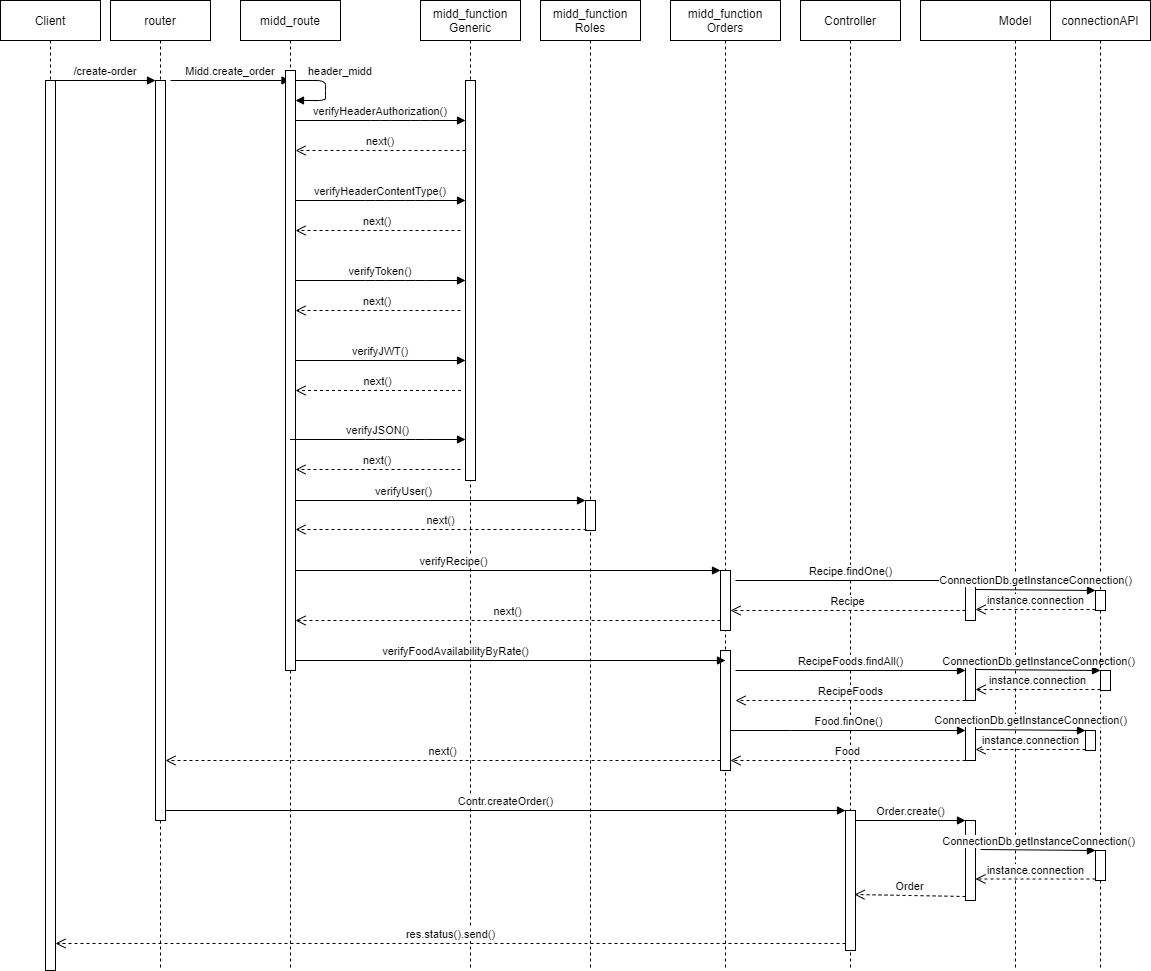

The diagram above was exported from draw.io. Its source (the exported page's mxGraphModel, read from the mxfile embedded in the PNG):
<mxGraphModel dx="1422" dy="729" grid="1" gridSize="10" guides="1" tooltips="1" connect="1" arrows="1" fold="1" page="1" pageScale="1" pageWidth="2339" pageHeight="3300" math="0" shadow="0">
  <root>
    <mxCell id="0" />
    <mxCell id="1" parent="0" />
    <mxCell id="ZoGn6cExlfIJAx_3oyA3-1" value="Client" style="shape=umlLifeline;perimeter=lifelinePerimeter;container=1;collapsible=0;recursiveResize=0;rounded=0;shadow=0;strokeWidth=1;" vertex="1" parent="1">
      <mxGeometry x="30" y="90" width="100" height="970" as="geometry" />
    </mxCell>
    <mxCell id="ZoGn6cExlfIJAx_3oyA3-2" value="" style="points=[];perimeter=orthogonalPerimeter;rounded=0;shadow=0;strokeWidth=1;" vertex="1" parent="ZoGn6cExlfIJAx_3oyA3-1">
      <mxGeometry x="45" y="80" width="10" height="890" as="geometry" />
    </mxCell>
    <mxCell id="ZoGn6cExlfIJAx_3oyA3-3" value="router" style="shape=umlLifeline;perimeter=lifelinePerimeter;container=1;collapsible=0;recursiveResize=0;rounded=0;shadow=0;strokeWidth=1;" vertex="1" parent="1">
      <mxGeometry x="140" y="90" width="100" height="970" as="geometry" />
    </mxCell>
    <mxCell id="ZoGn6cExlfIJAx_3oyA3-4" value="" style="points=[];perimeter=orthogonalPerimeter;rounded=0;shadow=0;strokeWidth=1;" vertex="1" parent="ZoGn6cExlfIJAx_3oyA3-3">
      <mxGeometry x="45" y="80" width="10" height="740" as="geometry" />
    </mxCell>
    <mxCell id="ZoGn6cExlfIJAx_3oyA3-5" value="/create-order" style="verticalAlign=bottom;endArrow=block;entryX=0;entryY=0;shadow=0;strokeWidth=1;" edge="1" parent="1" source="ZoGn6cExlfIJAx_3oyA3-2" target="ZoGn6cExlfIJAx_3oyA3-4">
      <mxGeometry relative="1" as="geometry">
        <mxPoint x="185" y="170" as="sourcePoint" />
      </mxGeometry>
    </mxCell>
    <mxCell id="ZoGn6cExlfIJAx_3oyA3-6" value="Midd.create_order" style="verticalAlign=bottom;endArrow=block;shadow=0;strokeWidth=1;" edge="1" parent="1" target="ZoGn6cExlfIJAx_3oyA3-7">
      <mxGeometry relative="1" as="geometry">
        <mxPoint x="200" y="170.0000000000001" as="sourcePoint" />
        <mxPoint x="290" y="190" as="targetPoint" />
      </mxGeometry>
    </mxCell>
    <mxCell id="ZoGn6cExlfIJAx_3oyA3-7" value="midd_route" style="shape=umlLifeline;perimeter=lifelinePerimeter;container=1;collapsible=0;recursiveResize=0;rounded=0;shadow=0;strokeWidth=1;" vertex="1" parent="1">
      <mxGeometry x="270" y="90" width="100" height="970" as="geometry" />
    </mxCell>
    <mxCell id="ZoGn6cExlfIJAx_3oyA3-8" value="header_midd" style="verticalAlign=bottom;endArrow=block;shadow=0;strokeWidth=1;" edge="1" parent="ZoGn6cExlfIJAx_3oyA3-7">
      <mxGeometry x="-0.25" y="15" relative="1" as="geometry">
        <mxPoint x="55" y="80" as="sourcePoint" />
        <mxPoint x="55" y="100" as="targetPoint" />
        <Array as="points">
          <mxPoint x="85" y="80" />
          <mxPoint x="85" y="90" />
          <mxPoint x="85" y="100" />
        </Array>
        <mxPoint as="offset" />
      </mxGeometry>
    </mxCell>
    <mxCell id="ZoGn6cExlfIJAx_3oyA3-9" value="" style="points=[];perimeter=orthogonalPerimeter;rounded=0;shadow=0;strokeWidth=1;" vertex="1" parent="ZoGn6cExlfIJAx_3oyA3-7">
      <mxGeometry x="45" y="70" width="10" height="600" as="geometry" />
    </mxCell>
    <mxCell id="ZoGn6cExlfIJAx_3oyA3-10" value="midd_function&#10;Generic" style="shape=umlLifeline;perimeter=lifelinePerimeter;container=1;collapsible=0;recursiveResize=0;rounded=0;shadow=0;strokeWidth=1;" vertex="1" parent="1">
      <mxGeometry x="450" y="90" width="100" height="970" as="geometry" />
    </mxCell>
    <mxCell id="ZoGn6cExlfIJAx_3oyA3-11" value="" style="points=[];perimeter=orthogonalPerimeter;rounded=0;shadow=0;strokeWidth=1;" vertex="1" parent="ZoGn6cExlfIJAx_3oyA3-10">
      <mxGeometry x="45" y="80" width="10" height="400" as="geometry" />
    </mxCell>
    <mxCell id="ZoGn6cExlfIJAx_3oyA3-12" value="next()" style="verticalAlign=bottom;endArrow=open;dashed=1;endSize=8;exitX=0;exitY=0.95;shadow=0;strokeWidth=1;" edge="1" parent="ZoGn6cExlfIJAx_3oyA3-10" target="ZoGn6cExlfIJAx_3oyA3-9">
      <mxGeometry relative="1" as="geometry">
        <mxPoint x="-95" y="149.99999999999977" as="targetPoint" />
        <mxPoint x="45" y="149.99999999999977" as="sourcePoint" />
      </mxGeometry>
    </mxCell>
    <mxCell id="ZoGn6cExlfIJAx_3oyA3-13" value="next()" style="verticalAlign=bottom;endArrow=open;dashed=1;endSize=8;exitX=0;exitY=0.95;shadow=0;strokeWidth=1;" edge="1" parent="ZoGn6cExlfIJAx_3oyA3-10" target="ZoGn6cExlfIJAx_3oyA3-9">
      <mxGeometry relative="1" as="geometry">
        <mxPoint x="-119.5" y="389.9999999999998" as="targetPoint" />
        <mxPoint x="40.5" y="389.9999999999998" as="sourcePoint" />
      </mxGeometry>
    </mxCell>
    <mxCell id="ZoGn6cExlfIJAx_3oyA3-16" value="verifyHeaderAuthorization()" style="verticalAlign=bottom;endArrow=block;shadow=0;strokeWidth=1;" edge="1" parent="1" source="ZoGn6cExlfIJAx_3oyA3-9" target="ZoGn6cExlfIJAx_3oyA3-11">
      <mxGeometry relative="1" as="geometry">
        <mxPoint x="435" y="170" as="sourcePoint" />
        <mxPoint x="470" y="270" as="targetPoint" />
        <Array as="points">
          <mxPoint x="410" y="210" />
          <mxPoint x="450" y="210" />
        </Array>
      </mxGeometry>
    </mxCell>
    <mxCell id="ZoGn6cExlfIJAx_3oyA3-17" value="next()" style="verticalAlign=bottom;endArrow=open;dashed=1;endSize=8;exitX=0;exitY=0.95;shadow=0;strokeWidth=1;" edge="1" parent="1" target="ZoGn6cExlfIJAx_3oyA3-9">
      <mxGeometry relative="1" as="geometry">
        <mxPoint x="330" y="319.9999999999998" as="targetPoint" />
        <mxPoint x="490" y="319.9999999999998" as="sourcePoint" />
      </mxGeometry>
    </mxCell>
    <mxCell id="ZoGn6cExlfIJAx_3oyA3-18" value="verifyHeaderContentType()" style="verticalAlign=bottom;endArrow=block;shadow=0;strokeWidth=1;" edge="1" parent="1" source="ZoGn6cExlfIJAx_3oyA3-9" target="ZoGn6cExlfIJAx_3oyA3-11">
      <mxGeometry relative="1" as="geometry">
        <mxPoint x="330" y="290" as="sourcePoint" />
        <mxPoint x="494.5" y="290" as="targetPoint" />
        <Array as="points">
          <mxPoint x="405" y="290" />
          <mxPoint x="445" y="290" />
        </Array>
      </mxGeometry>
    </mxCell>
    <mxCell id="ZoGn6cExlfIJAx_3oyA3-19" value="next()" style="verticalAlign=bottom;endArrow=open;dashed=1;endSize=8;exitX=0;exitY=0.95;shadow=0;strokeWidth=1;" edge="1" parent="1" target="ZoGn6cExlfIJAx_3oyA3-9">
      <mxGeometry relative="1" as="geometry">
        <mxPoint x="330" y="399.9999999999998" as="targetPoint" />
        <mxPoint x="490" y="399.9999999999998" as="sourcePoint" />
      </mxGeometry>
    </mxCell>
    <mxCell id="ZoGn6cExlfIJAx_3oyA3-20" value="verifyToken()" style="verticalAlign=bottom;endArrow=block;shadow=0;strokeWidth=1;" edge="1" parent="1" source="ZoGn6cExlfIJAx_3oyA3-9" target="ZoGn6cExlfIJAx_3oyA3-11">
      <mxGeometry relative="1" as="geometry">
        <mxPoint x="330" y="370" as="sourcePoint" />
        <mxPoint x="500" y="370" as="targetPoint" />
        <Array as="points">
          <mxPoint x="405" y="370" />
          <mxPoint x="445" y="370" />
        </Array>
      </mxGeometry>
    </mxCell>
    <mxCell id="ZoGn6cExlfIJAx_3oyA3-21" value="next()" style="verticalAlign=bottom;endArrow=open;dashed=1;endSize=8;exitX=0;exitY=0.95;shadow=0;strokeWidth=1;" edge="1" parent="1" target="ZoGn6cExlfIJAx_3oyA3-9">
      <mxGeometry relative="1" as="geometry">
        <mxPoint x="330" y="558.9999999999998" as="targetPoint" />
        <mxPoint x="490" y="558.9999999999998" as="sourcePoint" />
      </mxGeometry>
    </mxCell>
    <mxCell id="ZoGn6cExlfIJAx_3oyA3-22" value="verifyJSON()" style="verticalAlign=bottom;endArrow=block;shadow=0;strokeWidth=1;" edge="1" parent="1" source="ZoGn6cExlfIJAx_3oyA3-7" target="ZoGn6cExlfIJAx_3oyA3-11">
      <mxGeometry relative="1" as="geometry">
        <mxPoint x="330" y="529" as="sourcePoint" />
        <mxPoint x="494.5" y="529" as="targetPoint" />
        <Array as="points">
          <mxPoint x="405" y="529" />
          <mxPoint x="445" y="529" />
        </Array>
      </mxGeometry>
    </mxCell>
    <mxCell id="ZoGn6cExlfIJAx_3oyA3-23" value="midd_function&#10;Orders" style="shape=umlLifeline;perimeter=lifelinePerimeter;container=1;collapsible=0;recursiveResize=0;rounded=0;shadow=0;strokeWidth=1;" vertex="1" parent="1">
      <mxGeometry x="700" y="90" width="110" height="970" as="geometry" />
    </mxCell>
    <mxCell id="ZoGn6cExlfIJAx_3oyA3-24" value="" style="html=1;points=[];perimeter=orthogonalPerimeter;fillColor=default;" vertex="1" parent="ZoGn6cExlfIJAx_3oyA3-23">
      <mxGeometry x="50" y="570" width="10" height="60" as="geometry" />
    </mxCell>
    <mxCell id="MznYy53Went1Jsp5WjNP-10" value="" style="html=1;points=[];perimeter=orthogonalPerimeter;" vertex="1" parent="ZoGn6cExlfIJAx_3oyA3-23">
      <mxGeometry x="415" y="730" width="10" height="20" as="geometry" />
    </mxCell>
    <mxCell id="MznYy53Went1Jsp5WjNP-14" value="" style="html=1;points=[];perimeter=orthogonalPerimeter;fillColor=default;" vertex="1" parent="ZoGn6cExlfIJAx_3oyA3-23">
      <mxGeometry x="50" y="650" width="10" height="120" as="geometry" />
    </mxCell>
    <mxCell id="ZoGn6cExlfIJAx_3oyA3-25" value="verifyRecipe()" style="html=1;verticalAlign=bottom;endArrow=block;entryX=0;entryY=0;rounded=0;" edge="1" parent="1" target="ZoGn6cExlfIJAx_3oyA3-24" source="ZoGn6cExlfIJAx_3oyA3-9">
      <mxGeometry x="-0.2542" relative="1" as="geometry">
        <mxPoint x="320" y="660" as="sourcePoint" />
        <mxPoint as="offset" />
      </mxGeometry>
    </mxCell>
    <mxCell id="ZoGn6cExlfIJAx_3oyA3-26" value="Controller" style="shape=umlLifeline;perimeter=lifelinePerimeter;container=1;collapsible=0;recursiveResize=0;rounded=0;shadow=0;strokeWidth=1;" vertex="1" parent="1">
      <mxGeometry x="830" y="90" width="100" height="970" as="geometry" />
    </mxCell>
    <mxCell id="ZoGn6cExlfIJAx_3oyA3-27" value="" style="html=1;points=[];perimeter=orthogonalPerimeter;" vertex="1" parent="ZoGn6cExlfIJAx_3oyA3-26">
      <mxGeometry x="45" y="810" width="10" height="140" as="geometry" />
    </mxCell>
    <mxCell id="ZoGn6cExlfIJAx_3oyA3-28" value="&lt;span style=&quot;text-align: left;&quot;&gt;Recipe.findOne()&lt;/span&gt;" style="html=1;verticalAlign=bottom;endArrow=block;entryX=0;entryY=0;rounded=0;" edge="1" parent="ZoGn6cExlfIJAx_3oyA3-26">
      <mxGeometry relative="1" as="geometry">
        <mxPoint x="-65" y="580" as="sourcePoint" />
        <mxPoint x="165" y="580" as="targetPoint" />
      </mxGeometry>
    </mxCell>
    <mxCell id="ZoGn6cExlfIJAx_3oyA3-29" value="Contr.createOrder()" style="html=1;verticalAlign=bottom;endArrow=block;entryX=0;entryY=0;rounded=0;" edge="1" parent="1" target="ZoGn6cExlfIJAx_3oyA3-27" source="ZoGn6cExlfIJAx_3oyA3-4">
      <mxGeometry relative="1" as="geometry">
        <mxPoint x="195" y="900" as="sourcePoint" />
      </mxGeometry>
    </mxCell>
    <mxCell id="ZoGn6cExlfIJAx_3oyA3-30" value="res.status().send()" style="html=1;verticalAlign=bottom;endArrow=open;dashed=1;endSize=8;exitX=0;exitY=0.95;rounded=0;" edge="1" parent="1" source="ZoGn6cExlfIJAx_3oyA3-27" target="ZoGn6cExlfIJAx_3oyA3-2">
      <mxGeometry relative="1" as="geometry">
        <mxPoint x="85" y="1033" as="targetPoint" />
      </mxGeometry>
    </mxCell>
    <mxCell id="ZoGn6cExlfIJAx_3oyA3-31" value="Model" style="shape=umlLifeline;perimeter=lifelinePerimeter;container=1;collapsible=0;recursiveResize=0;rounded=0;shadow=0;strokeWidth=1;" vertex="1" parent="1">
      <mxGeometry x="950" y="90" width="190" height="970" as="geometry" />
    </mxCell>
    <mxCell id="ZoGn6cExlfIJAx_3oyA3-32" value="" style="html=1;points=[];perimeter=orthogonalPerimeter;" vertex="1" parent="ZoGn6cExlfIJAx_3oyA3-31">
      <mxGeometry x="45" y="580" width="10" height="40" as="geometry" />
    </mxCell>
    <mxCell id="ZoGn6cExlfIJAx_3oyA3-33" value="&lt;span style=&quot;text-align: left;&quot;&gt;RecipeFoods.findAll()&lt;/span&gt;" style="html=1;verticalAlign=bottom;endArrow=block;entryX=0;entryY=0;rounded=0;" edge="1" parent="ZoGn6cExlfIJAx_3oyA3-31">
      <mxGeometry relative="1" as="geometry">
        <mxPoint x="-185" y="670" as="sourcePoint" />
        <mxPoint x="45" y="670" as="targetPoint" />
      </mxGeometry>
    </mxCell>
    <mxCell id="ZoGn6cExlfIJAx_3oyA3-34" value="RecipeFoods" style="html=1;verticalAlign=bottom;endArrow=open;dashed=1;endSize=8;rounded=0;" edge="1" parent="ZoGn6cExlfIJAx_3oyA3-31">
      <mxGeometry relative="1" as="geometry">
        <mxPoint x="-185" y="700" as="targetPoint" />
        <Array as="points">
          <mxPoint x="-50" y="700" />
        </Array>
        <mxPoint x="45" y="700" as="sourcePoint" />
      </mxGeometry>
    </mxCell>
    <mxCell id="ZoGn6cExlfIJAx_3oyA3-35" value="" style="html=1;points=[];perimeter=orthogonalPerimeter;" vertex="1" parent="ZoGn6cExlfIJAx_3oyA3-31">
      <mxGeometry x="45" y="660" width="10" height="40" as="geometry" />
    </mxCell>
    <mxCell id="ZoGn6cExlfIJAx_3oyA3-36" value="" style="html=1;points=[];perimeter=orthogonalPerimeter;" vertex="1" parent="ZoGn6cExlfIJAx_3oyA3-31">
      <mxGeometry x="180" y="670" width="10" height="20" as="geometry" />
    </mxCell>
    <mxCell id="ZoGn6cExlfIJAx_3oyA3-37" value="instance.connection" style="html=1;verticalAlign=bottom;endArrow=open;dashed=1;endSize=8;exitX=0;exitY=0.95;rounded=0;" edge="1" parent="ZoGn6cExlfIJAx_3oyA3-31" source="ZoGn6cExlfIJAx_3oyA3-36" target="ZoGn6cExlfIJAx_3oyA3-35">
      <mxGeometry relative="1" as="geometry">
        <mxPoint x="51" y="717.5" as="targetPoint" />
      </mxGeometry>
    </mxCell>
    <mxCell id="ZoGn6cExlfIJAx_3oyA3-38" value="ConnectionDb.getInstanceConnection()" style="html=1;verticalAlign=bottom;endArrow=block;entryX=0;entryY=0;rounded=0;exitX=1;exitY=0.225;exitDx=0;exitDy=0;exitPerimeter=0;" edge="1" parent="ZoGn6cExlfIJAx_3oyA3-31" source="ZoGn6cExlfIJAx_3oyA3-35" target="ZoGn6cExlfIJAx_3oyA3-36">
      <mxGeometry relative="1" as="geometry">
        <mxPoint x="51" y="641.5" as="sourcePoint" />
      </mxGeometry>
    </mxCell>
    <mxCell id="MznYy53Went1Jsp5WjNP-9" value="" style="html=1;points=[];perimeter=orthogonalPerimeter;" vertex="1" parent="ZoGn6cExlfIJAx_3oyA3-31">
      <mxGeometry x="45" y="720" width="10" height="40" as="geometry" />
    </mxCell>
    <mxCell id="MznYy53Went1Jsp5WjNP-25" value="" style="html=1;points=[];perimeter=orthogonalPerimeter;fillColor=default;" vertex="1" parent="ZoGn6cExlfIJAx_3oyA3-31">
      <mxGeometry x="45" y="820" width="10" height="80" as="geometry" />
    </mxCell>
    <mxCell id="ZoGn6cExlfIJAx_3oyA3-39" value="connectionAPI" style="shape=umlLifeline;perimeter=lifelinePerimeter;container=1;collapsible=0;recursiveResize=0;rounded=0;shadow=0;strokeWidth=1;" vertex="1" parent="1">
      <mxGeometry x="1080" y="90" width="100" height="970" as="geometry" />
    </mxCell>
    <mxCell id="ZoGn6cExlfIJAx_3oyA3-40" value="" style="html=1;points=[];perimeter=orthogonalPerimeter;" vertex="1" parent="ZoGn6cExlfIJAx_3oyA3-39">
      <mxGeometry x="45" y="590" width="10" height="20" as="geometry" />
    </mxCell>
    <mxCell id="MznYy53Went1Jsp5WjNP-29" value="" style="html=1;points=[];perimeter=orthogonalPerimeter;" vertex="1" parent="ZoGn6cExlfIJAx_3oyA3-39">
      <mxGeometry x="45" y="850" width="10" height="30" as="geometry" />
    </mxCell>
    <mxCell id="ZoGn6cExlfIJAx_3oyA3-41" value="instance.connection" style="html=1;verticalAlign=bottom;endArrow=open;dashed=1;endSize=8;exitX=0;exitY=0.95;rounded=0;" edge="1" parent="1" source="ZoGn6cExlfIJAx_3oyA3-40" target="ZoGn6cExlfIJAx_3oyA3-32">
      <mxGeometry relative="1" as="geometry">
        <mxPoint x="996" y="727.5" as="targetPoint" />
      </mxGeometry>
    </mxCell>
    <mxCell id="ZoGn6cExlfIJAx_3oyA3-42" value="verifyJWT()" style="verticalAlign=bottom;endArrow=block;shadow=0;strokeWidth=1;" edge="1" parent="1" source="ZoGn6cExlfIJAx_3oyA3-9" target="ZoGn6cExlfIJAx_3oyA3-11">
      <mxGeometry relative="1" as="geometry">
        <mxPoint x="330.5" y="450" as="sourcePoint" />
        <mxPoint x="495" y="450" as="targetPoint" />
        <Array as="points">
          <mxPoint x="405.5" y="450" />
          <mxPoint x="445.5" y="450" />
        </Array>
      </mxGeometry>
    </mxCell>
    <mxCell id="ZoGn6cExlfIJAx_3oyA3-43" value="Recipe" style="html=1;verticalAlign=bottom;endArrow=open;dashed=1;endSize=8;rounded=0;" edge="1" parent="1" target="ZoGn6cExlfIJAx_3oyA3-24">
      <mxGeometry relative="1" as="geometry">
        <mxPoint x="765" y="746" as="targetPoint" />
        <Array as="points">
          <mxPoint x="900" y="700" />
        </Array>
        <mxPoint x="995" y="700" as="sourcePoint" />
      </mxGeometry>
    </mxCell>
    <mxCell id="ZoGn6cExlfIJAx_3oyA3-45" value="ConnectionDb.getInstanceConnection()" style="html=1;verticalAlign=bottom;endArrow=block;entryX=0;entryY=0;rounded=0;exitX=1;exitY=0.225;exitDx=0;exitDy=0;exitPerimeter=0;" edge="1" parent="1" source="ZoGn6cExlfIJAx_3oyA3-32" target="ZoGn6cExlfIJAx_3oyA3-40">
      <mxGeometry relative="1" as="geometry">
        <mxPoint x="996" y="651.5" as="sourcePoint" />
      </mxGeometry>
    </mxCell>
    <mxCell id="mlbNtYBKaymxjYqCqvsG-1" value="midd_function&#10;Roles" style="shape=umlLifeline;perimeter=lifelinePerimeter;container=1;collapsible=0;recursiveResize=0;rounded=0;shadow=0;strokeWidth=1;" vertex="1" parent="1">
      <mxGeometry x="570" y="90" width="100" height="970" as="geometry" />
    </mxCell>
    <mxCell id="ArwO88BZzlq2yLJQ4lTT-1" value="" style="html=1;points=[];perimeter=orthogonalPerimeter;" vertex="1" parent="mlbNtYBKaymxjYqCqvsG-1">
      <mxGeometry x="45" y="500" width="10" height="30" as="geometry" />
    </mxCell>
    <mxCell id="ArwO88BZzlq2yLJQ4lTT-2" value="verifyUser()" style="html=1;verticalAlign=bottom;endArrow=block;entryX=0;entryY=0;rounded=0;" edge="1" parent="1" target="ArwO88BZzlq2yLJQ4lTT-1" source="ZoGn6cExlfIJAx_3oyA3-9">
      <mxGeometry x="-0.2542" relative="1" as="geometry">
        <mxPoint x="380" y="605" as="sourcePoint" />
        <mxPoint as="offset" />
      </mxGeometry>
    </mxCell>
    <mxCell id="ArwO88BZzlq2yLJQ4lTT-3" value="next()" style="html=1;verticalAlign=bottom;endArrow=open;dashed=1;endSize=8;exitX=0.1;exitY=0.967;rounded=0;exitDx=0;exitDy=0;exitPerimeter=0;" edge="1" parent="1" source="ArwO88BZzlq2yLJQ4lTT-1" target="ZoGn6cExlfIJAx_3oyA3-9">
      <mxGeometry relative="1" as="geometry">
        <mxPoint x="320" y="619" as="targetPoint" />
        <mxPoint x="605" y="630" as="sourcePoint" />
      </mxGeometry>
    </mxCell>
    <mxCell id="AjOthQYLJaFvLba4H8W9-2" value="verifyFoodAvailabilityByRate()" style="html=1;verticalAlign=bottom;endArrow=block;entryX=0;entryY=0;rounded=0;" edge="1" parent="1" source="ZoGn6cExlfIJAx_3oyA3-9">
      <mxGeometry x="-0.2542" relative="1" as="geometry">
        <mxPoint x="320" y="750" as="sourcePoint" />
        <mxPoint as="offset" />
        <mxPoint x="755" y="750" as="targetPoint" />
      </mxGeometry>
    </mxCell>
    <mxCell id="AjOthQYLJaFvLba4H8W9-3" value="next()" style="html=1;verticalAlign=bottom;endArrow=open;dashed=1;endSize=8;rounded=0;" edge="1" parent="1" source="ZoGn6cExlfIJAx_3oyA3-24" target="ZoGn6cExlfIJAx_3oyA3-9">
      <mxGeometry relative="1" as="geometry">
        <mxPoint x="320" y="710" as="targetPoint" />
        <mxPoint x="765" y="709.9999999999999" as="sourcePoint" />
        <Array as="points">
          <mxPoint x="680" y="710" />
        </Array>
      </mxGeometry>
    </mxCell>
    <mxCell id="MznYy53Went1Jsp5WjNP-11" value="instance.connection" style="html=1;verticalAlign=bottom;endArrow=open;dashed=1;endSize=8;exitX=0;exitY=0.95;rounded=0;" edge="1" parent="1" source="MznYy53Went1Jsp5WjNP-10" target="MznYy53Went1Jsp5WjNP-9">
      <mxGeometry relative="1" as="geometry">
        <mxPoint x="46" y="777.5" as="targetPoint" />
      </mxGeometry>
    </mxCell>
    <mxCell id="MznYy53Went1Jsp5WjNP-12" value="ConnectionDb.getInstanceConnection()" style="html=1;verticalAlign=bottom;endArrow=block;entryX=0;entryY=0;rounded=0;exitX=1;exitY=0.225;exitDx=0;exitDy=0;exitPerimeter=0;" edge="1" parent="1" source="MznYy53Went1Jsp5WjNP-9" target="MznYy53Went1Jsp5WjNP-10">
      <mxGeometry relative="1" as="geometry">
        <mxPoint x="46" y="701.5" as="sourcePoint" />
      </mxGeometry>
    </mxCell>
    <mxCell id="MznYy53Went1Jsp5WjNP-7" value="&lt;span style=&quot;text-align: left;&quot;&gt;Food.finOne()&lt;/span&gt;" style="html=1;verticalAlign=bottom;endArrow=block;rounded=0;" edge="1" parent="1" source="MznYy53Went1Jsp5WjNP-14" target="MznYy53Went1Jsp5WjNP-9">
      <mxGeometry relative="1" as="geometry">
        <mxPoint x="820" y="830" as="sourcePoint" />
        <mxPoint x="990" y="820" as="targetPoint" />
        <Array as="points">
          <mxPoint x="820" y="820" />
        </Array>
      </mxGeometry>
    </mxCell>
    <mxCell id="MznYy53Went1Jsp5WjNP-16" value="Food" style="html=1;verticalAlign=bottom;endArrow=open;dashed=1;endSize=8;rounded=0;" edge="1" parent="1" source="MznYy53Went1Jsp5WjNP-9" target="MznYy53Went1Jsp5WjNP-14">
      <mxGeometry relative="1" as="geometry">
        <mxPoint x="650" y="620" as="sourcePoint" />
        <mxPoint x="570" y="620" as="targetPoint" />
        <Array as="points">
          <mxPoint x="940" y="850" />
        </Array>
      </mxGeometry>
    </mxCell>
    <mxCell id="MznYy53Went1Jsp5WjNP-17" value="next()" style="html=1;verticalAlign=bottom;endArrow=open;dashed=1;endSize=8;rounded=0;" edge="1" parent="1" source="MznYy53Went1Jsp5WjNP-14" target="ZoGn6cExlfIJAx_3oyA3-4">
      <mxGeometry relative="1" as="geometry">
        <mxPoint x="190" y="840" as="targetPoint" />
        <mxPoint x="615" y="840" as="sourcePoint" />
        <Array as="points">
          <mxPoint x="640" y="850" />
          <mxPoint x="570" y="850" />
        </Array>
      </mxGeometry>
    </mxCell>
    <mxCell id="MznYy53Went1Jsp5WjNP-26" value="Order.create()" style="html=1;verticalAlign=bottom;endArrow=block;entryX=0;entryY=0;rounded=0;" edge="1" target="MznYy53Went1Jsp5WjNP-25" parent="1" source="ZoGn6cExlfIJAx_3oyA3-27">
      <mxGeometry relative="1" as="geometry">
        <mxPoint x="925" y="910" as="sourcePoint" />
      </mxGeometry>
    </mxCell>
    <mxCell id="MznYy53Went1Jsp5WjNP-27" value="Order" style="html=1;verticalAlign=bottom;endArrow=open;dashed=1;endSize=8;exitX=0;exitY=0.95;rounded=0;entryX=0.9;entryY=0.6;entryDx=0;entryDy=0;entryPerimeter=0;" edge="1" source="MznYy53Went1Jsp5WjNP-25" parent="1" target="ZoGn6cExlfIJAx_3oyA3-27">
      <mxGeometry relative="1" as="geometry">
        <mxPoint x="925" y="986" as="targetPoint" />
      </mxGeometry>
    </mxCell>
    <mxCell id="MznYy53Went1Jsp5WjNP-30" value="instance.connection" style="html=1;verticalAlign=bottom;endArrow=open;dashed=1;endSize=8;exitX=0;exitY=0.95;rounded=0;" edge="1" parent="1" source="MznYy53Went1Jsp5WjNP-29" target="MznYy53Went1Jsp5WjNP-25">
      <mxGeometry relative="1" as="geometry">
        <mxPoint x="1010" y="959" as="targetPoint" />
      </mxGeometry>
    </mxCell>
    <mxCell id="MznYy53Went1Jsp5WjNP-31" value="ConnectionDb.getInstanceConnection()" style="html=1;verticalAlign=bottom;endArrow=block;entryX=0;entryY=0;rounded=0;exitX=1;exitY=0.225;exitDx=0;exitDy=0;exitPerimeter=0;" edge="1" parent="1" target="MznYy53Went1Jsp5WjNP-29">
      <mxGeometry relative="1" as="geometry">
        <mxPoint x="1010" y="939" as="sourcePoint" />
      </mxGeometry>
    </mxCell>
  </root>
</mxGraphModel>